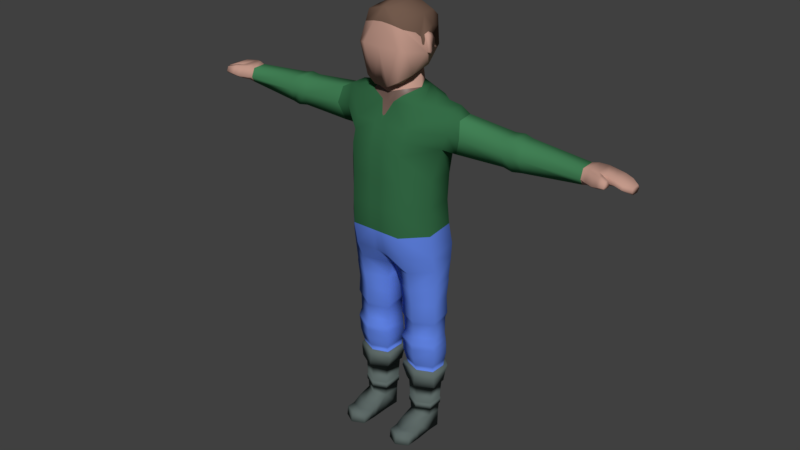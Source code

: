 # Source: British_Character_1.blend  (saved by Blender 2.90.8; exported with 4.5.12 LTS)
import bpy
from mathutils import Matrix  # noqa: F401  (used for matrix-valued properties, if any)

bpy.ops.wm.read_factory_settings(use_empty=True)
scene = bpy.context.scene
scene.name = 'Scene'

# ---- collections
col_collection_1 = bpy.data.collections.new('Collection 1'); scene.collection.children.link(col_collection_1)

# ---- materials (node trees are filled in below, after node groups)
mat_skin = bpy.data.materials.new('Skin')
mat_skin.alpha_threshold = 0.0
mat_skin.use_transparent_shadow = False
mat_skin.diffuse_color = (0.5489, 0.3217, 0.2564, 1.0)
mat_skin.roughness = 0.5
mat_skin.line_color = (0.0, 0.0, 0.0, 1.0)
mat_shirt = bpy.data.materials.new('Shirt')
mat_shirt.alpha_threshold = 0.0
mat_shirt.use_transparent_shadow = False
mat_shirt.diffuse_color = (0.03486, 0.1473, 0.06116, 1.0)
mat_shirt.roughness = 0.5
mat_pants = bpy.data.materials.new('Pants')
mat_pants.alpha_threshold = 0.0
mat_pants.use_transparent_shadow = False
mat_pants.diffuse_color = (0.1226, 0.2364, 0.8, 1.0)
mat_pants.roughness = 0.5
mat_shoes = bpy.data.materials.new('Shoes')
mat_shoes.alpha_threshold = 0.0
mat_shoes.use_transparent_shadow = False
mat_shoes.diffuse_color = (0.1152, 0.1473, 0.1394, 1.0)
mat_shoes.roughness = 0.5
mat_shirt_longsleeve = bpy.data.materials.new('Shirt longSleeve')
mat_shirt_longsleeve.alpha_threshold = 0.0
mat_shirt_longsleeve.use_transparent_shadow = False
mat_shirt_longsleeve.diffuse_color = (0.05746, 0.2266, 0.09559, 1.0)
mat_shirt_longsleeve.roughness = 0.5
mat_hair = bpy.data.materials.new('Hair')
mat_hair.alpha_threshold = 0.0
mat_hair.use_transparent_shadow = False
mat_hair.diffuse_color = (0.1679, 0.1017, 0.07303, 1.0)
mat_hair.roughness = 0.5
mat_colar = bpy.data.materials.new('Colar')
mat_colar.use_transparent_shadow = False

# ---- material node trees
mat_colar.use_nodes = True; mat_colar.node_tree.nodes.clear()
_N = mat_colar.node_tree.nodes; _L = mat_colar.node_tree.links
n0 = _N.new('ShaderNodeBsdfPrincipled'); n0.name = 'Principled BSDF'; n0.location = (10, 300)
n0.distribution = 'GGX'
n0.subsurface_method = 'BURLEY'
n0.inputs[0].default_value = (0.1683, 0.1046, 0.08438, 1.0)
n0.inputs[3].default_value = 1.45
n0.inputs[27].default_value = (0.0, 0.0, 0.0, 1.0)
n0.inputs[28].default_value = 1.0
n1 = _N.new('ShaderNodeOutputMaterial'); n1.name = 'Material Output'; n1.location = (300, 300)
_L.new(n0.outputs[0], n1.inputs[0])
n1.is_active_output = True

# ---- world
world_world = bpy.data.worlds.new('World'); scene.world = world_world
world_world.color = (0.05088, 0.05088, 0.05088)
world_world.use_sun_shadow = False
world_world.sun_shadow_jitter_overblur = 0.0
world_world.cycles.sampling_method = 'MANUAL'

# ---- meshes
me_cube = bpy.data.meshes.new('Cube')
me_cube.from_pydata([(1.011, 0.3198, -0.4489), (1.011, -0.1572, -0.5723), (0.9055, 0.3113, 2.758), (0.9055, -0.101, 2.759), (0.9306, -0.2764, 0.754), (0.9306, 0.2797, 0.7901), (0.9479, 0.2955, 1.325), (0.9479, -0.2622, 1.318), (1.012, 0.3342, 1.904), (1.012, -0.02514, 1.914), (0.6746, 0.2639, 2.847), (0.678, -0.101, 2.842), (1.155, 0.3413, 2.704), (1.155, -0.01616, 2.688), (0.9563, 0.3124, 0.2795), (0.9563, -0.267, 0.2166), (0.9839, 0.3843, -0.1649), (0.9832, -0.2252, -0.2592), (0.1179, -0.7287, 0.754), (0.1179, 0.5442, 0.7901), (0.02718, 0.405, -0.5835), (0.02718, -0.2045, -0.7069), (0.1285, 0.6166, 2.721), (0.1285, -0.3272, 2.719), (0.1201, -0.6962, 1.318), (0.1201, 0.5804, 1.325), (0.1245, -0.6817, 1.863), (0.1245, 0.8336, 1.913), (0.1823, 0.5081, 2.947), (0.1823, -0.3272, 2.945), (0.1265, 0.8734, 2.391), (0.1265, -0.537, 2.34), (0.1211, 0.6192, 0.2795), (0.1211, -0.7073, 0.2166), (0.124, -0.604, -0.2624), (0.124, 0.7757, -0.1698), (0.8224, 0.2517, -4.089), (0.8224, -0.03849, -4.074), (0.3396, 0.3162, -4.092), (0.3396, -0.04691, -4.078), (0.9676, 0.2693, -2.285), (0.2053, 0.349, -2.295), (0.2055, -0.1782, -2.3), (0.9681, -0.1434, -2.29), (0.2111, 0.3219, -2.141), (0.2088, -0.09403, -2.161), (0.955, 0.2503, -2.12), (0.9574, -0.0735, -2.141), (0.9811, 0.2698, -2.414), (0.9823, -0.1062, -2.419), (0.1915, 0.3495, -2.424), (0.1903, -0.1308, -2.428), (0.9217, 0.2955, -2.827), (0.9229, -0.07962, -2.82), (0.2485, 0.3799, -2.835), (0.2471, -0.09927, -2.828), (0.5242, -0.7287, 0.754), (0.5242, 0.5442, 0.7901), (0.5633, 0.6366, -0.5083), (0.5633, -0.4553, -0.6317), (0.5715, 0.6166, 2.713), (0.5715, -0.3272, 2.711), (0.534, -0.6962, 1.318), (0.534, 0.5804, 1.325), (0.5536, -0.6817, 1.863), (0.5536, 0.8336, 1.913), (0.3311, 0.5081, 2.88), (0.3311, -0.3272, 2.878), (0.5625, 0.8734, 2.383), (0.5625, -0.537, 2.333), (0.5387, 0.6192, 0.2795), (0.5387, -0.7073, 0.2166), (0.5514, -0.6076, -0.2608), (0.5514, 0.7803, -0.1671), (0.581, 0.4617, -4.09), (0.581, -0.1669, -4.076), (0.5866, -0.3363, -2.297), (0.5866, 0.5299, -2.29), (0.5841, 0.484, -2.131), (0.5841, -0.2586, -2.151), (0.5862, -0.3224, -2.424), (0.5862, 0.5365, -2.419), (0.5851, -0.2228, -2.832), (0.5851, 0.5929, -2.83), (1.023, 0.6021, 2.273), (1.186, -0.1082, 2.257), (0.1255, -0.6093, 2.101), (0.1255, 0.8535, 2.152), (0.558, 0.8535, 2.148), (0.558, -0.6093, 2.098), (1.32, 0.3342, 1.904), (1.337, -0.02514, 1.914), (1.449, 0.4706, 2.273), (1.354, 0.3413, 2.587), (1.449, -0.1082, 2.257), (1.39, -0.01616, 2.571), (4.016, 0.3303, 2.098), (4.016, -0.00284, 2.107), (4.018, 0.4567, 2.193), (4.02, 0.3369, 2.4), (4.018, -0.07991, 2.178), (4.02, 0.005484, 2.386), (2.555, -0.04444, 1.93), (2.537, -0.08289, 2.219), (2.534, -0.03452, 2.495), (2.534, 0.3602, 2.513), (2.537, 0.5023, 2.236), (2.555, 0.3523, 1.918), (2.34, -0.1078, 2.224), (2.341, 0.3417, 2.497), (2.34, 0.471, 2.24), (2.358, 0.3346, 1.949), (2.358, -0.02473, 1.959), (2.341, -0.01576, 2.481), (2.734, -0.02462, 1.955), (2.713, -0.01564, 2.458), (2.72, -0.1077, 2.215), (2.713, 0.3418, 2.473), (2.72, 0.4711, 2.23), (2.734, 0.3347, 1.944), (4.136, 0.3886, 2.118), (4.136, -0.06917, 2.126), (4.138, 0.4808, 2.18), (4.179, 0.3977, 2.377), (4.176, -0.1751, 2.191), (4.179, -0.05773, 2.365), (4.136, 0.1126, 2.123), (4.179, 0.05974, 2.368), (4.02, 0.1364, 2.391), (4.016, 0.1649, 2.103), (4.176, 0.09167, 2.195), (4.435, -0.1983, 2.215), (4.436, -0.2298, 2.251), (4.438, -0.1897, 2.34), (4.435, -0.06104, 2.211), (4.438, -0.101, 2.343), (4.436, -0.04962, 2.256), (4.766, 0.3185, 2.084), (4.768, 0.3659, 2.148), (4.77, 0.3232, 2.218), (4.766, 0.1764, 2.087), (4.77, 0.1492, 2.212), (4.768, 0.1302, 2.143), (4.293, -0.1951, 2.215), (4.295, -0.1216, 2.369), (4.292, 0.01807, 2.159), (4.292, -0.131, 2.162), (4.293, 0.01363, 2.22), (4.295, -0.02527, 2.372), (4.489, 0.4809, 2.23), (4.488, 0.3887, 2.176), (4.492, 0.05983, 2.316), (4.492, 0.3978, 2.322), (4.488, 0.1127, 2.179), (4.489, 0.02295, 2.225), (4.629, 0.4809, 2.189), (4.631, 0.05987, 2.264), (4.627, 0.1127, 2.133), (4.627, 0.3887, 2.13), (4.631, 0.3979, 2.27), (4.629, 0.023, 2.184), (4.312, 0.3887, 2.147), (4.335, 0.3978, 2.35), (4.333, 0.05731, 2.21), (4.314, 0.4809, 2.205), (4.335, 0.05979, 2.342), (4.312, 0.1126, 2.151), (3.897, 0.03132, 2.363), (3.905, 0.02468, 2.069), (3.902, -0.0406, 2.186), (3.906, 0.306, 2.06), (3.897, 0.312, 2.376), (3.914, 0.4122, 2.198), (0.8229, 0.2398, -4.459), (0.8229, -0.04207, -4.44), (0.3401, 0.3043, -4.463), (0.3401, -0.0505, -4.444), (0.5815, 0.4499, -4.461), (0.5815, -0.1512, -4.423), (0.5905, -0.8234, -4.2), (0.349, -0.7114, -4.237), (0.8319, -0.7021, -4.236), (0.591, -0.8627, -4.423), (0.3496, -0.7427, -4.425), (0.8324, -0.7343, -4.421), (0.8271, -0.3419, -4.153), (0.8277, -0.3882, -4.445), (0.5863, -0.5069, -4.437), (0.5857, -0.4703, -4.155), (0.3443, -0.3503, -4.157), (0.3448, -0.3966, -4.449), (0.5492, 0.1039, 2.879), (0.4274, 0.1063, 2.946), (0.1991, 0.4327, 3.284), (0.1991, -0.2517, 3.282), (0.3999, 0.1035, 3.283), (0.5132, 0.04333, 4.333), (0.4834, -0.2215, 3.268), (0.4321, 0.5906, 3.628), (0.07191, 0.6494, 4.249), (0.3475, -0.4841, 3.166), (0.3684, -0.3978, 4.36), (0.3534, 0.4249, 3.359), (0.3773, 0.6154, 4.161), (0.5281, -0.4712, 3.75), (0.1493, -0.5181, 3.051), (0.1493, 0.4428, 3.245), (0.07191, -0.4467, 4.448), (0.3806, -0.5382, 3.777), (0.1734, 0.04333, 4.51), (0.2508, -0.2215, 3.064), (0.5879, 0.04333, 3.643), (0.2241, 0.7227, 3.655), (0.5174, 0.1806, 3.373), (0.4452, 0.3844, 4.321), (0.1227, 0.4014, 4.454), (0.2, 0.1976, 3.214), (0.558, 0.2203, 3.632), (0.4294, -0.4259, 4.127), (0.3982, 0.6059, 3.957), (0.1899, -0.4816, 4.191), (0.5361, 0.02949, 3.961), (0.1301, 0.7267, 3.768), (0.4883, 0.3217, 4.058), (0.5246, 0.2689, 3.836), (0.191, 0.599, 3.474), (0.4192, 0.5635, 3.584), (0.4799, 0.4499, 3.629), (0.3149, 0.5947, 3.553), (0.8771, 0.2865, -3.306), (0.8771, -0.04396, -3.297), (0.2903, 0.3606, -3.312), (0.2903, -0.05852, -3.302), (0.5837, -0.1776, -3.304), (0.5837, 0.5414, -3.309), (0.2714, 0.3801, -2.973), (0.2699, -0.06007, -2.968), (0.8981, 0.3025, -2.967), (0.8996, -0.04267, -2.961), (0.5848, -0.1767, -2.97), (0.5848, 0.5744, -2.97), (0.9751, 0.3376, -2.949), (0.9105, 0.3013, -3.327), (0.958, -0.08066, -2.989), (0.9543, -0.06684, -3.317), (0.5849, -0.2591, -2.953), (0.5836, -0.2684, -3.325), (0.5849, 0.6781, -2.951), (0.5836, 0.5853, -3.33), (0.2567, 0.3839, -3.333), (0.2567, -0.08306, -3.323), (0.193, 0.4354, -2.956), (0.1901, -0.1157, -2.95), (0.9419, 0.307, -3.13), (0.9534, -0.08863, -3.12), (0.5843, -0.2378, -3.129), (0.5843, 0.6285, -3.133), (0.2267, 0.4074, -3.136), (0.1575, -0.1022, -3.065), (0.8362, 0.2605, -3.891), (0.8362, -0.03987, -3.878), (0.5817, -0.1696, -3.881), (0.5817, 0.4819, -3.893), (0.3271, 0.3274, -3.895), (0.3271, -0.04984, -3.882), (0.32, 0.3338, -3.782), (0.32, -0.05152, -3.77), (0.8441, 0.2655, -3.778), (0.8441, -0.04066, -3.766), (0.5821, -0.1712, -3.769), (0.5821, 0.4934, -3.78), (0.8621, 0.2743, -3.774), (0.8536, 0.2689, -3.895), (0.8621, -0.05277, -3.761), (0.8536, -0.05192, -3.881), (0.5821, -0.1922, -3.765), (0.5817, -0.1905, -3.885), (0.5821, 0.5177, -3.777), (0.5817, 0.5054, -3.897), (0.3097, 0.3404, -3.9), (0.3097, -0.06258, -3.886), (0.3021, 0.3473, -3.779), (0.3021, -0.06437, -3.766), (0.8295, -0.5154, -4.239), (0.5881, -0.6368, -4.203), (0.3467, -0.5247, -4.24), (0.3472, -0.5696, -4.437), (0.83, -0.5612, -4.433), (0.5886, -0.6848, -4.43), (0.1855, 0.3491, -1.362), (0.1855, -0.1371, -1.433), (0.9622, 0.2753, -1.294), (0.9622, -0.1052, -1.365), (0.5738, -0.3345, -1.399), (0.5738, 0.5364, -1.328), (0.1518, 0.3763, -0.946), (0.1512, -0.1708, -1.044), (0.9843, 0.2968, -0.8517), (0.9849, -0.1308, -0.9497), (0.5683, -0.3945, -0.9969), (0.5683, 0.585, -0.8988), (0.9866, 0.2756, -1.665), (0.9866, -0.1055, -1.72), (0.5785, -0.3301, -1.746), (0.5785, 0.5425, -1.691), (0.1704, 0.3531, -1.718), (0.1704, -0.1339, -1.772), (0.9529, 0.2584, -1.775), (0.9536, -0.08553, -1.819), (0.5798, -0.2877, -1.839), (0.5798, 0.5006, -1.796), (0.2063, 0.3296, -1.817), (0.2046, -0.111, -1.86), (0.9888, 0.2973, -0.915), (0.9892, -0.1312, -1.011), (0.5691, -0.3945, -1.057), (0.5691, 0.5868, -0.9611), (0.1491, 0.3774, -1.007), (0.1486, -0.1707, -1.103), (0.2025, 0.3773, -2.634), (0.2016, -0.1267, -2.634), (0.969, 0.291, -2.625), (0.9697, -0.1037, -2.624), (0.5856, 0.588, -2.629), (0.5856, -0.2916, -2.634), (0.6052, 0.2306, 3.643), (0.6352, 0.05371, 3.653), (0.5834, 0.03988, 3.971), (0.5718, 0.2793, 3.847), (0.5399, 0.1267, 3.987), (0.5352, 0.2472, 3.928), (0.5458, 0.1213, 3.997), (0.5412, 0.2417, 3.938), (0.5631, 0.1764, 3.609), (0.5931, 0.0921, 3.608), (0.6104, 0.1798, 3.62), (0.6403, 0.09551, 3.619), (0.5148, -0.06164, 3.994), (0.5501, 0.03323, 3.875), (0.5243, -0.05808, 3.936), (0.534, -0.04933, 3.884), (0.5467, -0.01498, 3.842), (0.5486, 0.008609, 3.856), (0.03062, -0.4541, 2.484), (0.5324, 0.2575, 3.789), (0.5224, 0.3056, 3.711), (0.5047, 0.3646, 3.681), (0.4929, -0.1549, 4.028), (0.5452, -0.04664, 3.815), (0.5534, -0.02997, 3.781), (0.5582, 0.005401, 3.791), (0.0, -0.7287, 0.754), (0.0, 0.5442, 0.7901), (0.0, 0.4241, -0.5849), (0.0, -0.2427, -0.6522), (0.0, 0.6166, 2.707), (0.0, -0.3272, 2.703), (0.0, -0.6962, 1.318), (0.0, 0.5804, 1.325), (0.0, 0.8336, 1.913), (0.0, -0.6817, 1.863), (0.0, 0.5081, 2.88), (0.0, -0.3272, 2.878), (0.0, 0.8734, 2.393), (0.0, -0.537, 2.342), (0.0, 0.6192, 0.2795), (0.0, -0.7073, 0.2166), (0.0, -0.604, -0.2624), (0.0, 0.7756, -0.1698), (0.0, -0.6093, 2.102), (0.0, 0.8535, 2.153), (0.0, 0.4327, 3.284), (0.0, -0.2517, 3.282), (0.0, 0.4249, 3.219), (0.0, 0.6771, 4.274), (0.0, -0.4841, 3.026), (0.0, -0.4355, 4.474), (0.0, 0.04333, 4.56), (0.0, -0.2215, 3.073), (0.0, -0.5858, 3.785), (0.0, 0.7669, 3.663), (0.0, 0.3844, 4.492), (0.0, 0.1806, 3.206), (0.0, -0.493, 4.211), (0.0, 0.7538, 3.788), (0.0, 0.5813, 3.422), (0.0, -0.4692, 2.459), (-0.03062, -0.4541, 2.484)], [(387, 386)], [(27, 25, 358, 359), (33, 18, 351, 366), (12, 2, 3, 13), (18, 24, 357, 351), (14, 5, 4, 15), (25, 19, 352, 358), (35, 20, 353, 368), (31, 23, 343, 386, 364), (3, 2, 10, 11), (20, 21, 354, 353), (5, 6, 7, 4), (24, 26, 360, 357), (6, 8, 9, 7), (87, 27, 359, 370), (362, 29, 194, 372), (61, 3, 11, 67), (22, 355, 361, 28), (22, 30, 363, 355), (86, 31, 364, 369), (13, 85, 94, 95), (19, 32, 365, 352), (16, 14, 15, 17), (34, 33, 366, 367), (21, 34, 367, 354), (0, 16, 17, 1), (32, 35, 368, 365), (70, 73, 35, 32), (59, 72, 34, 21), (72, 71, 33, 34), (57, 70, 32, 19), (89, 69, 31, 86), (60, 68, 30, 22), (60, 22, 28, 66), (356, 23, 29, 362), (66, 28, 192, 191), (88, 65, 27, 87), (62, 64, 26, 24), (262, 259, 36, 74), (69, 61, 23, 31), (73, 58, 20, 35), (63, 57, 19, 25), (56, 62, 24, 18), (71, 56, 18, 33), (65, 63, 25, 27), (288, 287, 184, 182), (264, 263, 38, 39), (259, 260, 37, 36), (261, 264, 39, 75), (79, 45, 42, 76), (46, 47, 43, 40), (45, 44, 41, 42), (78, 46, 40, 77), (310, 307, 46, 78), (312, 311, 44, 45), (307, 308, 47, 46), (309, 312, 45, 79), (76, 42, 51, 80), (40, 43, 49, 48), (42, 41, 50, 51), (77, 40, 48, 81), (324, 320, 55, 82), (321, 322, 53, 52), (320, 319, 54, 55), (323, 321, 52, 83), (319, 323, 83, 54), (322, 324, 82, 53), (41, 77, 81, 50), (43, 76, 80, 49), (308, 309, 79, 47), (311, 310, 78, 44), (44, 78, 77, 41), (47, 79, 76, 43), (260, 261, 75, 37), (287, 283, 181, 184), (8, 6, 63, 65), (15, 4, 56, 71), (4, 7, 62, 56), (6, 5, 57, 63), (16, 0, 58, 73), (13, 3, 61, 69), (263, 262, 74, 38), (7, 9, 64, 62), (84, 8, 65, 88), (10, 66, 191, 67, 11), (2, 60, 66, 10), (2, 12, 68, 60), (85, 13, 69, 89), (5, 14, 70, 57), (17, 15, 71, 72), (1, 17, 72, 59), (14, 16, 73, 70), (23, 67, 29), (9, 85, 89, 64), (12, 84, 88, 68), (68, 88, 87, 30), (64, 89, 86, 26), (85, 9, 91, 94), (26, 86, 369, 360), (30, 87, 370, 363), (117, 115, 167, 171), (116, 114, 168, 169), (12, 13, 95, 93), (9, 8, 90, 91), (8, 84, 92, 90), (84, 12, 93, 92), (101, 100, 124, 125), (96, 98, 122, 120), (118, 117, 171, 172), (119, 118, 172, 170), (115, 116, 169, 167), (114, 119, 170, 168), (112, 111, 107, 102), (113, 108, 103, 104), (111, 110, 106, 107), (110, 109, 105, 106), (108, 112, 102, 103), (109, 113, 104, 105), (93, 95, 113, 109), (94, 91, 112, 108), (92, 93, 109, 110), (90, 92, 110, 111), (95, 94, 108, 113), (91, 90, 111, 112), (102, 107, 119, 114), (104, 103, 116, 115), (107, 106, 118, 119), (106, 105, 117, 118), (103, 102, 114, 116), (105, 104, 115, 117), (159, 156, 141, 139), (158, 155, 138, 137), (97, 129, 126, 121), (100, 97, 121, 124), (99, 128, 127, 123), (98, 99, 123, 122), (136, 135, 133, 132), (126, 129, 96, 120), (146, 145, 134, 131), (127, 128, 101, 125), (144, 143, 132, 133), (134, 136, 132, 131), (145, 147, 136, 134), (147, 148, 135, 136), (143, 146, 131, 132), (148, 144, 133, 135), (138, 139, 141, 142), (137, 138, 142, 140), (160, 157, 140, 142), (156, 160, 142, 141), (155, 159, 139, 138), (157, 158, 137, 140), (127, 125, 144, 148), (124, 121, 146, 143), (130, 127, 148, 147), (126, 130, 147, 145), (125, 124, 143, 144), (121, 126, 145, 146), (166, 161, 150, 153), (164, 162, 152, 149), (165, 163, 154, 151), (163, 166, 153, 154), (161, 164, 149, 150), (162, 165, 151, 152), (153, 150, 158, 157), (149, 152, 159, 155), (151, 154, 160, 156), (154, 153, 157, 160), (150, 149, 155, 158), (152, 151, 156, 159), (123, 127, 165, 162), (120, 122, 164, 161), (130, 126, 166, 163), (127, 130, 163, 165), (122, 123, 162, 164), (126, 120, 161, 166), (167, 169, 100, 101), (171, 167, 101, 128, 99), (168, 170, 96, 129, 97), (169, 168, 97, 100), (172, 171, 99, 98), (170, 172, 98, 96), (177, 178, 176, 175), (173, 174, 178, 177), (36, 37, 174, 173), (74, 36, 173, 177), (39, 38, 175, 176), (38, 74, 177, 175), (179, 180, 183, 182), (181, 179, 182, 184), (283, 284, 179, 181), (284, 285, 180, 179), (285, 286, 183, 180), (286, 288, 182, 183), (176, 178, 187, 190), (39, 176, 190, 189), (75, 39, 189, 188), (37, 75, 188, 185), (174, 37, 185, 186), (178, 174, 186, 187), (191, 192, 67), (193, 371, 372, 194, 195), (192, 28, 193, 195), (28, 361, 371, 193), (29, 192, 195, 194), (196, 209, 207, 201), (222, 199, 203, 219), (221, 196, 201, 218, 347, 337), (218, 201, 207, 220), (210, 197, 200, 205), (200, 204, 208, 205), (209, 377, 376, 207), (214, 215, 209, 196), (220, 207, 376, 383), (205, 208, 379, 375), (215, 381, 377, 209), (378, 210, 205, 375), (382, 216, 210, 378), (216, 213, 197, 210), (197, 211, 204, 200), (213, 217, 211, 197), (223, 214, 196, 221), (206, 225, 228, 226, 202), (373, 385, 225, 206), (384, 374, 199, 222), (219, 203, 214, 223), (202, 226, 227, 217, 213), (206, 202, 213, 216), (373, 206, 216, 382), (199, 374, 381, 215), (203, 199, 215, 214), (198, 224, 344, 345, 346, 227), (380, 384, 222, 212), (221, 338, 211, 326, 327), (208, 220, 383, 379), (204, 218, 220, 208), (211, 338, 350, 349, 348, 340, 339, 347, 218, 204), (212, 222, 219, 198), (221, 224, 223), (224, 198, 219, 223), (198, 228, 225, 212), (225, 385, 380, 212), (226, 228, 198), (227, 226, 198), (235, 240, 247, 251), (230, 229, 242, 244), (236, 235, 251, 252), (238, 239, 245, 243), (232, 233, 246, 250), (240, 237, 241, 247), (83, 52, 237, 240), (55, 54, 235, 236), (52, 53, 238, 237), (82, 55, 236, 239), (53, 82, 239, 238), (54, 83, 240, 235), (257, 256, 248, 249), (254, 255, 246, 244), (255, 258, 250, 246), (253, 254, 244, 242), (258, 257, 249, 250), (256, 253, 242, 248), (234, 231, 249, 248), (237, 238, 243, 241), (231, 232, 250, 249), (233, 230, 244, 246), (239, 236, 252, 245), (229, 234, 248, 242), (247, 241, 253, 256), (252, 251, 257, 258), (241, 243, 254, 253), (245, 252, 258, 255), (243, 245, 255, 254), (251, 247, 256, 257), (261, 260, 274, 276), (263, 264, 280, 279), (267, 268, 273, 271), (262, 263, 279, 278), (265, 270, 277, 281), (260, 259, 272, 274), (234, 229, 267, 270), (232, 231, 265, 266), (229, 230, 268, 267), (233, 232, 266, 269), (230, 233, 269, 268), (231, 234, 270, 265), (281, 277, 278, 279), (273, 275, 276, 274), (275, 282, 280, 276), (271, 273, 274, 272), (282, 281, 279, 280), (277, 271, 272, 278), (269, 266, 282, 275), (259, 262, 278, 272), (270, 267, 271, 277), (264, 261, 276, 280), (268, 269, 275, 273), (266, 265, 281, 282), (190, 187, 288, 286), (189, 190, 286, 285), (188, 189, 285, 284), (185, 188, 284, 283), (186, 185, 283, 287), (187, 186, 287, 288), (317, 316, 294, 289), (314, 315, 293, 292), (315, 318, 290, 293), (313, 314, 292, 291), (318, 317, 289, 290), (316, 313, 291, 294), (58, 0, 297, 300), (21, 20, 295, 296), (0, 1, 298, 297), (59, 21, 296, 299), (1, 59, 299, 298), (20, 58, 300, 295), (289, 294, 304, 305), (292, 293, 303, 302), (293, 290, 306, 303), (291, 292, 302, 301), (290, 289, 305, 306), (294, 291, 301, 304), (305, 304, 310, 311), (302, 303, 309, 308), (303, 306, 312, 309), (301, 302, 308, 307), (306, 305, 311, 312), (304, 301, 307, 310), (300, 297, 313, 316), (296, 295, 317, 318), (297, 298, 314, 313), (299, 296, 318, 315), (298, 299, 315, 314), (295, 300, 316, 317), (49, 80, 324, 322), (50, 81, 323, 319), (81, 48, 321, 323), (51, 50, 319, 320), (48, 49, 322, 321), (80, 51, 320, 324), (325, 328, 327, 326), (211, 217, 333, 334), (217, 344, 224, 328, 325), (328, 224, 330, 332), (330, 329, 331, 332), (221, 327, 331, 329), (327, 328, 332, 331), (224, 221, 329, 330), (334, 333, 335, 336), (217, 325, 335, 333), (326, 211, 334, 336), (325, 326, 336, 335), (337, 339, 340, 341, 342, 338, 221), (67, 23, 61), (386, 343, 23, 356), (67, 192, 29), (227, 346, 345, 344, 217), (347, 339, 337), (340, 348, 349, 350, 338, 342, 341)])
me_cube.polygons.foreach_set('use_smooth', [True] * 358)
me_cube.polygons.foreach_set('material_index', [1, 1, 1, 1, 1, 1, 2, 1, 1, 2, 1, 1, 1, 1, 0, 1, 1, 1, 1, 1, 1, 2, 2, 2, 2, 2, 2, 2, 2, 1, 1, 1, 1, 6, 1, 1, 1, 3, 1, 2, 1, 1, 1, 1, 3, 3, 3, 3, 2, 2, 2, 2, 2, 2, 2, 2, 2, 2, 2, 2, 2, 2, 2, 2, 2, 2, 2, 2, 2, 2, 2, 2, 3, 3, 1, 1, 1, 1, 2, 1, 3, 1, 1, 1, 1, 1, 1, 1, 2, 2, 2, 6, 1, 1, 1, 1, 1, 1, 1, 4, 4, 1, 1, 1, 1, 0, 0, 4, 4, 4, 4, 4, 4, 4, 4, 4, 4, 4, 4, 4, 4, 4, 4, 4, 4, 4, 4, 4, 4, 0, 0, 0, 0, 0, 0, 0, 0, 0, 0, 0, 0, 0, 0, 0, 0, 0, 0, 0, 0, 0, 0, 0, 0, 0, 0, 0, 0, 0, 0, 0, 0, 0, 0, 0, 0, 0, 0, 0, 0, 0, 0, 0, 0, 0, 0, 0, 0, 0, 0, 0, 0, 3, 3, 3, 3, 3, 3, 3, 3, 3, 3, 3, 3, 3, 3, 3, 3, 3, 3, 1, 0, 0, 0, 0, 5, 5, 5, 5, 0, 0, 5, 5, 5, 0, 5, 0, 0, 0, 0, 0, 5, 0, 0, 5, 5, 0, 0, 0, 5, 5, 5, 5, 0, 0, 0, 0, 5, 5, 5, 5, 5, 5, 5, 3, 3, 3, 3, 3, 3, 2, 2, 2, 2, 2, 2, 3, 3, 3, 3, 3, 3, 3, 3, 3, 3, 3, 3, 3, 3, 3, 3, 3, 3, 3, 3, 3, 3, 3, 3, 3, 3, 3, 3, 3, 3, 3, 3, 3, 3, 3, 3, 3, 3, 3, 3, 3, 3, 3, 3, 3, 3, 3, 3, 2, 2, 2, 2, 2, 2, 2, 2, 2, 2, 2, 2, 2, 2, 2, 2, 2, 2, 2, 2, 2, 2, 2, 2, 2, 2, 2, 2, 2, 2, 2, 2, 2, 2, 2, 2, 0, 0, 0, 0, 0, 0, 0, 5, 0, 0, 0, 0, 5, 1, 6, 6, 0, 5, 5])
_uv = me_cube.uv_layers.new(name='UVMap')
_uv.uv.foreach_set('vector', [0.6371, 0.1598, 0.6656, 0.1938, 0.6587, 0.1972, 0.63, 0.1633, 0.3538, 0.2942, 0.3339, 0.2608, 0.3416, 0.2567, 0.3617, 0.29, 0.139, 0.839, 0.1369, 0.8571, 0.106, 0.8571, 0.1121, 0.8389, 0.3339, 0.2608, 0.3131, 0.2253, 0.3209, 0.2212, 0.3416, 0.2567, 0.9928, 0.857, 0.9909, 0.8937, 0.9493, 0.892, 0.9494, 0.8533, 0.6656, 0.1938, 0.6848, 0.2277, 0.678, 0.2311, 0.6587, 0.1972, 0.7094, 0.2928, 0.7362, 0.3125, 0.7288, 0.3175, 0.7023, 0.2963, 0.2762, 0.1601, 0.2639, 0.1344, 0.2778, 0.147, 0.2806, 0.1477, 0.2843, 0.1557, 0.106, 0.8571, 0.1369, 0.8571, 0.1337, 0.874, 0.1063, 0.8738, 0.5699, 0.6925, 0.5699, 0.7348, 0.5604, 0.7377, 0.5604, 0.6911, 0.9909, 0.8937, 0.993, 0.9322, 0.9514, 0.9325, 0.9493, 0.892, 0.3131, 0.2253, 0.2928, 0.1914, 0.3008, 0.1871, 0.3209, 0.2212, 0.993, 0.9322, 0.9974, 0.9738, 0.9705, 0.9751, 0.9514, 0.9325, 0.6284, 0.1447, 0.6371, 0.1598, 0.63, 0.1633, 0.6212, 0.1482, 0.2663, 0.12, 0.252, 0.1221, 0.2391, 0.1009, 0.252, 0.09405, 0.08872, 0.881, 0.106, 0.8571, 0.1063, 0.8738, 0.08939, 0.8988, 0.6177, 0.1044, 0.6108, 0.109, 0.6088, 0.0962, 0.617, 0.08674, 0.6177, 0.1044, 0.6198, 0.1296, 0.6124, 0.1331, 0.6108, 0.109, 0.2845, 0.1758, 0.2762, 0.1601, 0.2843, 0.1557, 0.2926, 0.1714, 0.2013, 0.1682, 0.2145, 0.1972, 0.1974, 0.2062, 0.1905, 0.1836, 0.6848, 0.2277, 0.6995, 0.2616, 0.6926, 0.2651, 0.678, 0.2311, 0.9974, 0.8245, 0.9928, 0.857, 0.9494, 0.8533, 0.9522, 0.8188, 0.3724, 0.3231, 0.3538, 0.2942, 0.3617, 0.29, 0.3804, 0.3188, 0.5699, 0.7348, 0.5699, 0.7656, 0.5606, 0.7656, 0.5604, 0.7377, 0.9921, 0.8044, 0.9974, 0.8245, 0.9522, 0.8188, 0.9572, 0.7965, 0.6995, 0.2616, 0.7094, 0.2928, 0.7023, 0.2963, 0.6926, 0.2651, 0.7235, 0.2497, 0.7339, 0.2806, 0.7094, 0.2928, 0.6995, 0.2616, 0.359, 0.3594, 0.3447, 0.3377, 0.3724, 0.3231, 0.3916, 0.3454, 0.3447, 0.3377, 0.3268, 0.3085, 0.3538, 0.2942, 0.3724, 0.3231, 0.7081, 0.2162, 0.7235, 0.2497, 0.6995, 0.2616, 0.6848, 0.2277, 0.2566, 0.1908, 0.2482, 0.1755, 0.2762, 0.1601, 0.2845, 0.1758, 0.6434, 0.0923, 0.645, 0.1177, 0.6198, 0.1296, 0.6177, 0.1044, 0.6434, 0.0923, 0.6177, 0.1044, 0.617, 0.08674, 0.6278, 0.08676, 0.2728, 0.131, 0.2639, 0.1344, 0.252, 0.1221, 0.2663, 0.12, 0.1521, 0.8988, 0.1524, 0.9098, 0.1222, 0.8921, 0.1218, 0.8832, 0.6534, 0.1326, 0.6617, 0.1475, 0.6371, 0.1598, 0.6284, 0.1447, 0.2863, 0.2395, 0.265, 0.2061, 0.2928, 0.1914, 0.3131, 0.2253, 0.8693, 0.5055, 0.8888, 0.4961, 0.8991, 0.5173, 0.8812, 0.526, 0.2482, 0.1755, 0.2355, 0.1501, 0.2639, 0.1344, 0.2762, 0.1601, 0.7339, 0.2806, 0.7514, 0.2998, 0.7362, 0.3125, 0.7094, 0.2928, 0.6893, 0.182, 0.7081, 0.2162, 0.6848, 0.2277, 0.6656, 0.1938, 0.3076, 0.2747, 0.2863, 0.2395, 0.3131, 0.2253, 0.3339, 0.2608, 0.3268, 0.3085, 0.3076, 0.2747, 0.3339, 0.2608, 0.3538, 0.2942, 0.6617, 0.1475, 0.6893, 0.182, 0.6656, 0.1938, 0.6371, 0.1598, 0.7787, 0.653, 0.794, 0.6455, 0.7941, 0.6562, 0.7787, 0.664, 0.1997, 0.8085, 0.2244, 0.8076, 0.2252, 0.8309, 0.202, 0.8315, 0.9788, 0.5662, 0.9591, 0.5675, 0.9586, 0.5442, 0.9772, 0.5428, 0.4764, 0.5519, 0.4917, 0.5432, 0.5026, 0.5639, 0.4884, 0.5718, 0.4169, 0.4533, 0.4381, 0.442, 0.4412, 0.4535, 0.4221, 0.4642, 0.9817, 0.6832, 0.9619, 0.6822, 0.959, 0.6701, 0.9808, 0.67, 0.1893, 0.6952, 0.2142, 0.692, 0.2151, 0.7044, 0.1874, 0.7066, 0.8152, 0.4012, 0.839, 0.3891, 0.8435, 0.4017, 0.8217, 0.4124, 0.8072, 0.3886, 0.8323, 0.3753, 0.839, 0.3891, 0.8152, 0.4012, 0.1868, 0.6819, 0.214, 0.6777, 0.2142, 0.692, 0.1893, 0.6952, 0.983, 0.6983, 0.9614, 0.6965, 0.9619, 0.6822, 0.9817, 0.6832, 0.4097, 0.4415, 0.4323, 0.43, 0.4381, 0.442, 0.4169, 0.4533, 0.4221, 0.4642, 0.4412, 0.4535, 0.4477, 0.4599, 0.4271, 0.4713, 0.9808, 0.67, 0.959, 0.6701, 0.9608, 0.6614, 0.9817, 0.6613, 0.1874, 0.7066, 0.2151, 0.7044, 0.2167, 0.713, 0.1901, 0.7152, 0.8217, 0.4124, 0.8435, 0.4017, 0.8486, 0.409, 0.8248, 0.4207, 0.4338, 0.4817, 0.4534, 0.4706, 0.4591, 0.4813, 0.4404, 0.4921, 0.9827, 0.6488, 0.9607, 0.6493, 0.9607, 0.6372, 0.9836, 0.6363, 0.1915, 0.7272, 0.2194, 0.7253, 0.222, 0.7376, 0.1929, 0.7392, 0.8292, 0.4324, 0.8533, 0.4207, 0.8579, 0.4324, 0.8337, 0.4442, 0.2194, 0.7253, 0.234, 0.7241, 0.2379, 0.7363, 0.222, 0.7376, 0.4163, 0.4895, 0.4338, 0.4817, 0.4404, 0.4921, 0.4232, 0.4996, 0.2151, 0.7044, 0.2274, 0.7033, 0.2301, 0.7119, 0.2167, 0.713, 0.4063, 0.4713, 0.4221, 0.4642, 0.4271, 0.4713, 0.4093, 0.4794, 0.3899, 0.4498, 0.4097, 0.4415, 0.4169, 0.4533, 0.3983, 0.4615, 0.7944, 0.3965, 0.8072, 0.3886, 0.8152, 0.4012, 0.8027, 0.4085, 0.8027, 0.4085, 0.8152, 0.4012, 0.8217, 0.4124, 0.8109, 0.4184, 0.3983, 0.4615, 0.4169, 0.4533, 0.4221, 0.4642, 0.4063, 0.4713, 0.4629, 0.558, 0.4764, 0.5519, 0.4884, 0.5718, 0.4762, 0.5775, 0.9246, 0.5192, 0.9277, 0.5355, 0.9163, 0.532, 0.9135, 0.5202, 0.7058, 0.1275, 0.723, 0.1659, 0.6893, 0.182, 0.6617, 0.1475, 0.9494, 0.8533, 0.9493, 0.892, 0.912, 0.8924, 0.9129, 0.8537, 0.9493, 0.892, 0.9514, 0.9325, 0.9154, 0.9329, 0.912, 0.8924, 0.723, 0.1659, 0.7407, 0.2005, 0.7081, 0.2162, 0.6893, 0.182, 0.7723, 0.2624, 0.7853, 0.2789, 0.7514, 0.2998, 0.7339, 0.2806, 0.2013, 0.1682, 0.2141, 0.1561, 0.2355, 0.1501, 0.2482, 0.1755, 0.2244, 0.8076, 0.2369, 0.8066, 0.2366, 0.83, 0.2252, 0.8309, 0.9514, 0.9325, 0.9705, 0.9751, 0.9175, 0.9721, 0.9154, 0.9329, 0.6847, 0.1075, 0.7058, 0.1275, 0.6617, 0.1475, 0.6534, 0.1326, 0.1337, 0.874, 0.1521, 0.8988, 0.1218, 0.8832, 0.08939, 0.8988, 0.1063, 0.8738, 0.1369, 0.8571, 0.1596, 0.881, 0.1521, 0.8988, 0.1337, 0.874, 0.6717, 0.07527, 0.6868, 0.07206, 0.645, 0.1177, 0.6434, 0.0923, 0.2145, 0.1972, 0.2013, 0.1682, 0.2482, 0.1755, 0.2566, 0.1908, 0.7407, 0.2005, 0.7582, 0.2331, 0.7235, 0.2497, 0.7081, 0.2162, 0.9522, 0.8188, 0.9494, 0.8533, 0.9129, 0.8537, 0.92, 0.8191, 0.9572, 0.7965, 0.9522, 0.8188, 0.92, 0.8191, 0.9316, 0.7924, 0.7582, 0.2331, 0.7723, 0.2624, 0.7339, 0.2806, 0.7235, 0.2497, 0.2639, 0.1344, 0.2448, 0.1314, 0.252, 0.1221, 0.9705, 0.9751, 0.9664, 1.0, 0.9233, 0.9888, 0.9175, 0.9721, 0.6868, 0.07206, 0.6847, 0.1075, 0.6534, 0.1326, 0.645, 0.1177, 0.645, 0.1177, 0.6534, 0.1326, 0.6284, 0.1447, 0.6198, 0.1296, 0.265, 0.2061, 0.2566, 0.1908, 0.2845, 0.1758, 0.2928, 0.1914, 0.2145, 0.1972, 0.2392, 0.2117, 0.2182, 0.2229, 0.1974, 0.2062, 0.2928, 0.1914, 0.2845, 0.1758, 0.2926, 0.1714, 0.3008, 0.1871, 0.6198, 0.1296, 0.6284, 0.1447, 0.6212, 0.1482, 0.6124, 0.1331, 0.1384, 0.7262, 0.1115, 0.7262, 0.1148, 0.6408, 0.1359, 0.6408, 0.1167, 0.2524, 0.1262, 0.2682, 0.04649, 0.3008, 0.04176, 0.294, 0.139, 0.839, 0.1121, 0.8389, 0.1116, 0.8217, 0.1385, 0.8243, 0.3217, 0.5775, 0.3488, 0.5775, 0.3488, 0.5997, 0.3218, 0.6009, 0.7058, 0.1275, 0.6847, 0.1075, 0.7137, 0.09337, 0.7235, 0.1187, 0.6847, 0.1075, 0.6868, 0.07206, 0.7022, 0.07393, 0.7137, 0.09337, 0.02712, 0.2851, 0.0342, 0.2989, 0.0226, 0.3045, 0.01702, 0.2925, 0.3479, 0.7938, 0.357, 0.7939, 0.3589, 0.8025, 0.3522, 0.8024, 0.788, 0.05989, 0.784, 0.04249, 0.8562, 0.01457, 0.8597, 0.02704, 0.8032, 0.07579, 0.788, 0.05989, 0.8597, 0.02704, 0.8676, 0.03449, 0.1089, 0.236, 0.1167, 0.2524, 0.04176, 0.294, 0.03614, 0.282, 0.3217, 0.7014, 0.3487, 0.7014, 0.3462, 0.7858, 0.325, 0.7858, 0.3217, 0.6743, 0.3487, 0.6743, 0.3502, 0.6885, 0.3203, 0.6885, 0.1321, 0.2218, 0.141, 0.2388, 0.1286, 0.2456, 0.119, 0.2278, 0.7815, 0.08623, 0.7659, 0.07011, 0.7762, 0.06517, 0.7932, 0.08286, 0.7659, 0.07011, 0.7618, 0.05156, 0.7717, 0.04535, 0.7762, 0.06517, 0.141, 0.2388, 0.1504, 0.255, 0.1385, 0.2638, 0.1286, 0.2456, 0.1384, 0.753, 0.1115, 0.753, 0.1102, 0.7392, 0.1399, 0.7392, 0.1385, 0.8243, 0.1116, 0.8217, 0.1115, 0.753, 0.1384, 0.753, 0.1974, 0.2062, 0.2182, 0.2229, 0.1504, 0.255, 0.141, 0.2388, 0.7137, 0.09337, 0.7022, 0.07393, 0.7618, 0.05156, 0.7659, 0.07011, 0.7235, 0.1187, 0.7137, 0.09337, 0.7659, 0.07011, 0.7815, 0.08623, 0.1905, 0.1836, 0.1974, 0.2062, 0.141, 0.2388, 0.1321, 0.2218, 0.3218, 0.6009, 0.3488, 0.5997, 0.3487, 0.6743, 0.3217, 0.6743, 0.3203, 0.6885, 0.3502, 0.6885, 0.3487, 0.7014, 0.3217, 0.7014, 0.119, 0.2278, 0.1286, 0.2456, 0.1167, 0.2524, 0.1089, 0.236, 0.7932, 0.08286, 0.7762, 0.06517, 0.788, 0.05989, 0.8032, 0.07579, 0.7762, 0.06517, 0.7717, 0.04535, 0.784, 0.04249, 0.788, 0.05989, 0.1286, 0.2456, 0.1385, 0.2638, 0.1262, 0.2682, 0.1167, 0.2524, 0.1399, 0.7392, 0.1102, 0.7392, 0.1115, 0.7262, 0.1384, 0.7262, 0.1421, 0.5877, 0.1167, 0.5877, 0.1232, 0.5775, 0.1363, 0.5775, 0.3522, 0.8377, 0.3589, 0.8379, 0.3504, 0.8478, 0.3471, 0.8477, 0.3228, 0.7938, 0.3354, 0.7938, 0.3314, 0.8024, 0.3178, 0.8024, 0.3168, 0.7939, 0.3228, 0.7938, 0.3178, 0.8024, 0.3096, 0.8053, 0.1379, 0.6321, 0.1228, 0.632, 0.117, 0.6205, 0.1424, 0.6206, 0.8643, 0.02507, 0.8616, 0.009859, 0.8693, 0.00772, 0.8707, 0.02283, 0.7525, 0.7586, 0.746, 0.7548, 0.7464, 0.7484, 0.7531, 0.7457, 0.3314, 0.8024, 0.3354, 0.7938, 0.3479, 0.7938, 0.3522, 0.8024, 0.313, 0.8136, 0.3242, 0.8136, 0.3181, 0.8239, 0.3078, 0.8239, 0.117, 0.6205, 0.1228, 0.632, 0.113, 0.632, 0.1082, 0.6205, 0.008783, 0.2969, 0.01398, 0.3072, 0.003067, 0.3102, 0.0, 0.3043, 0.7558, 0.7579, 0.7525, 0.7586, 0.7531, 0.7457, 0.7558, 0.748, 0.6055, 0.7551, 0.6101, 0.7555, 0.6125, 0.7667, 0.6092, 0.767, 0.6101, 0.7555, 0.6215, 0.7573, 0.619, 0.7689, 0.6125, 0.7667, 0.308, 0.8138, 0.313, 0.8136, 0.3078, 0.8239, 0.3053, 0.824, 0.1107, 0.6122, 0.1034, 0.6122, 0.09823, 0.6018, 0.1049, 0.6018, 0.8008, 0.6319, 0.8055, 0.6357, 0.803, 0.6479, 0.7976, 0.6484, 0.7955, 0.6345, 0.8008, 0.6319, 0.7976, 0.6484, 0.7941, 0.6445, 0.3245, 0.8379, 0.3314, 0.8377, 0.3364, 0.8477, 0.3327, 0.8478, 0.8055, 0.6559, 0.7991, 0.6576, 0.7976, 0.6484, 0.803, 0.6479, 0.8986, 0.008279, 0.8989, 0.001743, 0.9113, 0.0, 0.912, 0.005221, 0.3314, 0.8377, 0.3522, 0.8377, 0.3471, 0.8477, 0.3364, 0.8477, 0.117, 0.6205, 0.1082, 0.6205, 0.1034, 0.6122, 0.1107, 0.6122, 0.3096, 0.8053, 0.3178, 0.8024, 0.313, 0.8136, 0.308, 0.8138, 0.6086, 0.7453, 0.6215, 0.747, 0.6215, 0.7573, 0.6101, 0.7555, 0.6032, 0.742, 0.6086, 0.7453, 0.6101, 0.7555, 0.6055, 0.7551, 0.01702, 0.2925, 0.0226, 0.3045, 0.01398, 0.3072, 0.008783, 0.2969, 0.3178, 0.8024, 0.3314, 0.8024, 0.3242, 0.8136, 0.313, 0.8136, 0.3313, 0.8151, 0.3521, 0.8151, 0.352, 0.8277, 0.3313, 0.8277, 0.88, 0.01621, 0.8793, 0.005034, 0.8892, 0.002349, 0.8892, 0.009588, 0.6324, 0.7455, 0.6422, 0.7442, 0.6426, 0.7557, 0.6356, 0.7562, 0.327, 0.8166, 0.3313, 0.8151, 0.3313, 0.8277, 0.3243, 0.8279, 0.3521, 0.8151, 0.3588, 0.8152, 0.3587, 0.8279, 0.352, 0.8277, 0.1424, 0.6092, 0.1169, 0.6092, 0.1169, 0.5979, 0.1423, 0.5979, 0.3313, 0.8277, 0.352, 0.8277, 0.3522, 0.8377, 0.3314, 0.8377, 0.8892, 0.009588, 0.8892, 0.002349, 0.8989, 0.001743, 0.8986, 0.008279, 0.6356, 0.7562, 0.6426, 0.7557, 0.6468, 0.7652, 0.6406, 0.7656, 0.3243, 0.8279, 0.3313, 0.8277, 0.3314, 0.8377, 0.3245, 0.8379, 0.352, 0.8277, 0.3587, 0.8279, 0.3589, 0.8379, 0.3522, 0.8377, 0.1423, 0.5979, 0.1169, 0.5979, 0.1167, 0.5877, 0.1421, 0.5877, 0.1424, 0.6206, 0.117, 0.6205, 0.1169, 0.6092, 0.1424, 0.6092, 0.3522, 0.8024, 0.3589, 0.8025, 0.3588, 0.8152, 0.3521, 0.8151, 0.6418, 0.7326, 0.6468, 0.7289, 0.6461, 0.7415, 0.6422, 0.7442, 0.6292, 0.7347, 0.6418, 0.7326, 0.6422, 0.7442, 0.6324, 0.7455, 0.8707, 0.02283, 0.8693, 0.00772, 0.8793, 0.005034, 0.88, 0.01621, 0.3314, 0.8024, 0.3522, 0.8024, 0.3521, 0.8151, 0.3313, 0.8151, 0.03614, 0.282, 0.04176, 0.294, 0.0342, 0.2989, 0.02712, 0.2851, 0.1359, 0.6408, 0.1148, 0.6408, 0.113, 0.632, 0.1228, 0.632, 0.1379, 0.6321, 0.325, 0.7858, 0.3462, 0.7858, 0.3479, 0.7938, 0.3354, 0.7938, 0.3228, 0.7938, 0.04176, 0.294, 0.04649, 0.3008, 0.03761, 0.3024, 0.0342, 0.2989, 0.8597, 0.02704, 0.8562, 0.01457, 0.8616, 0.009859, 0.8643, 0.02507, 0.3462, 0.7858, 0.3536, 0.7864, 0.357, 0.7939, 0.3479, 0.7938, 0.7789, 0.5828, 0.7786, 0.62, 0.7633, 0.6136, 0.7635, 0.5916, 0.7941, 0.5959, 0.7939, 0.6134, 0.7786, 0.62, 0.7789, 0.5828, 0.9772, 0.5428, 0.9586, 0.5442, 0.9578, 0.5179, 0.9759, 0.5162, 0.8812, 0.526, 0.8991, 0.5173, 0.912, 0.541, 0.8941, 0.5496, 0.202, 0.8315, 0.2252, 0.8309, 0.2265, 0.8576, 0.2038, 0.8578, 0.2252, 0.8309, 0.2366, 0.83, 0.2379, 0.8567, 0.2265, 0.8576, 0.5755, 0.6199, 0.576, 0.6356, 0.5636, 0.6354, 0.563, 0.6197, 0.576, 0.6069, 0.5755, 0.6199, 0.563, 0.6197, 0.5636, 0.6067, 0.7941, 0.6132, 0.8096, 0.6207, 0.8096, 0.6319, 0.7941, 0.6243, 0.8096, 0.6207, 0.8246, 0.613, 0.8246, 0.6241, 0.8096, 0.6319, 0.1721, 0.8431, 0.1707, 0.8596, 0.1596, 0.8596, 0.1612, 0.8476, 0.7635, 0.6457, 0.7787, 0.653, 0.7787, 0.664, 0.7635, 0.6564, 0.7633, 0.6136, 0.7786, 0.62, 0.7786, 0.6419, 0.7634, 0.635, 0.202, 0.8315, 0.2038, 0.8578, 0.1818, 0.8597, 0.1831, 0.8385, 0.8096, 0.5906, 0.8246, 0.5828, 0.8246, 0.6018, 0.8095, 0.6096, 0.7941, 0.583, 0.8096, 0.5906, 0.8095, 0.6096, 0.7941, 0.6021, 0.9578, 0.5179, 0.9586, 0.5442, 0.9391, 0.539, 0.9356, 0.5181, 0.7786, 0.62, 0.7939, 0.6134, 0.794, 0.6347, 0.7786, 0.6419, 0.1218, 0.8832, 0.1222, 0.8921, 0.08939, 0.8988, 0.6292, 0.6989, 0.6292, 0.7132, 0.5778, 0.7133, 0.5778, 0.699, 0.6045, 0.6845, 0.6452, 0.0737, 0.617, 0.08674, 0.6092, 0.06343, 0.6323, 0.05275, 0.617, 0.08674, 0.6088, 0.0962, 0.5978, 0.06911, 0.6092, 0.06343, 0.6032, 0.742, 0.6032, 0.775, 0.5778, 0.7747, 0.5778, 0.7477, 0.7293, 0.6981, 0.7036, 0.7033, 0.6896, 0.6698, 0.7124, 0.6689, 0.7581, 0.7056, 0.7613, 0.6714, 0.7815, 0.6796, 0.7815, 0.6944, 0.6904, 0.6419, 0.6898, 0.6687, 0.6556, 0.6689, 0.6549, 0.6522, 0.676, 0.6461, 0.6833, 0.644, 0.6534, 0.6528, 0.6534, 0.6703, 0.6345, 0.6813, 0.6382, 0.6612, 0.5332, 0.7293, 0.5508, 0.7285, 0.5423, 0.7478, 0.5275, 0.7511, 0.6289, 0.5874, 0.6534, 0.6246, 0.6442, 0.6286, 0.6128, 0.5828, 0.7036, 0.7033, 0.6907, 0.7058, 0.6844, 0.6716, 0.6896, 0.6698, 0.729, 0.723, 0.705, 0.729, 0.7036, 0.7033, 0.7293, 0.6981, 0.6382, 0.6612, 0.6345, 0.6813, 0.6298, 0.6845, 0.6251, 0.6658, 0.6128, 0.5828, 0.6442, 0.6286, 0.6176, 0.6357, 0.6012, 0.584, 0.705, 0.729, 0.6956, 0.7296, 0.6907, 0.7058, 0.7036, 0.7033, 0.5144, 0.7309, 0.5332, 0.7293, 0.5275, 0.7511, 0.5161, 0.7495, 0.5119, 0.7026, 0.5268, 0.7001, 0.5332, 0.7293, 0.5144, 0.7309, 0.5268, 0.7001, 0.5508, 0.6999, 0.5508, 0.7285, 0.5332, 0.7293, 0.6738, 0.5912, 0.693, 0.6192, 0.6537, 0.625, 0.6534, 0.5828, 0.7037, 0.6002, 0.706, 0.619, 0.693, 0.6192, 0.6738, 0.5912, 0.7114, 0.6499, 0.7147, 0.6689, 0.6898, 0.6687, 0.6904, 0.6419, 0.7657, 0.7447, 0.7644, 0.7278, 0.7732, 0.7229, 0.7813, 0.7214, 0.7805, 0.7379, 0.7566, 0.7457, 0.7523, 0.7304, 0.7644, 0.7278, 0.7657, 0.7447, 0.7488, 0.7033, 0.7558, 0.6689, 0.7613, 0.6714, 0.7581, 0.7056, 0.7322, 0.6435, 0.732, 0.6581, 0.7147, 0.6689, 0.7114, 0.6499, 0.7206, 0.5998, 0.7306, 0.6165, 0.7225, 0.6195, 0.706, 0.619, 0.7037, 0.6002, 0.5214, 0.683, 0.5369, 0.6834, 0.5508, 0.6999, 0.5268, 0.7001, 0.5103, 0.6851, 0.5214, 0.683, 0.5268, 0.7001, 0.5119, 0.7026, 0.7052, 0.7462, 0.7002, 0.7492, 0.6956, 0.7296, 0.705, 0.729, 0.7276, 0.7394, 0.7052, 0.7462, 0.705, 0.729, 0.729, 0.723, 0.7326, 0.6198, 0.7086, 0.6338, 0.708, 0.6303, 0.7118, 0.6249, 0.7162, 0.623, 0.7225, 0.6195, 0.7473, 0.7121, 0.7488, 0.7033, 0.7581, 0.7056, 0.7633, 0.7143, 0.6904, 0.6419, 0.6911, 0.6358, 0.693, 0.6192, 0.693, 0.6192, 0.6904, 0.6419, 0.6442, 0.6286, 0.6382, 0.6612, 0.6251, 0.6658, 0.6176, 0.6357, 0.6534, 0.6246, 0.6534, 0.6528, 0.6382, 0.6612, 0.6442, 0.6286, 0.693, 0.6192, 0.6911, 0.6358, 0.6894, 0.6297, 0.6868, 0.6289, 0.6853, 0.6313, 0.6848, 0.6362, 0.6838, 0.6399, 0.676, 0.6461, 0.6549, 0.6522, 0.6537, 0.625, 0.7633, 0.7143, 0.7581, 0.7056, 0.7815, 0.6944, 0.7815, 0.7182, 0.6904, 0.6419, 0.7086, 0.6338, 0.7114, 0.6499, 0.7086, 0.6338, 0.7326, 0.6198, 0.7322, 0.6435, 0.7114, 0.6499, 0.7815, 0.7182, 0.7732, 0.7229, 0.7644, 0.7278, 0.7633, 0.7143, 0.7644, 0.7278, 0.7523, 0.7304, 0.7473, 0.7121, 0.7633, 0.7143, 0.7813, 0.7214, 0.7732, 0.7229, 0.7815, 0.7182, 0.7225, 0.6195, 0.7306, 0.6165, 0.7326, 0.6198, 0.2228, 0.7609, 0.2376, 0.7597, 0.2376, 0.7597, 0.2228, 0.7609, 0.9597, 0.5907, 0.9804, 0.5895, 0.9804, 0.5895, 0.9597, 0.5907, 0.1952, 0.7623, 0.2228, 0.7609, 0.2228, 0.7609, 0.1952, 0.7623, 0.4365, 0.5191, 0.4524, 0.512, 0.4524, 0.512, 0.4365, 0.5191, 0.4808, 0.5226, 0.4644, 0.5319, 0.4644, 0.5319, 0.4808, 0.5226, 0.8455, 0.4646, 0.8682, 0.4536, 0.8682, 0.4536, 0.8455, 0.4646, 0.8337, 0.4442, 0.8579, 0.4324, 0.8682, 0.4536, 0.8455, 0.4646, 0.1929, 0.7392, 0.222, 0.7376, 0.2228, 0.7609, 0.1952, 0.7623, 0.9836, 0.6363, 0.9607, 0.6372, 0.9602, 0.6139, 0.982, 0.6129, 0.4404, 0.4921, 0.4591, 0.4813, 0.4699, 0.5019, 0.4524, 0.512, 0.4232, 0.4996, 0.4404, 0.4921, 0.4524, 0.512, 0.4365, 0.5191, 0.222, 0.7376, 0.2379, 0.7363, 0.2376, 0.7597, 0.2228, 0.7609, 0.2232, 0.7726, 0.2374, 0.7715, 0.2373, 0.7832, 0.2236, 0.7842, 0.4431, 0.5288, 0.4584, 0.522, 0.4644, 0.5319, 0.4497, 0.5386, 0.4584, 0.522, 0.4754, 0.5123, 0.4808, 0.5226, 0.4644, 0.5319, 0.9812, 0.6012, 0.9599, 0.6023, 0.9597, 0.5907, 0.9804, 0.5895, 0.1963, 0.7738, 0.2232, 0.7726, 0.2236, 0.7842, 0.1974, 0.7854, 0.8515, 0.4748, 0.8734, 0.4642, 0.8785, 0.4748, 0.8574, 0.4851, 0.2373, 0.7832, 0.2236, 0.7842, 0.2236, 0.7842, 0.2373, 0.7832, 0.982, 0.6129, 0.9602, 0.6139, 0.9602, 0.6139, 0.982, 0.6129, 0.2236, 0.7842, 0.1974, 0.7854, 0.1974, 0.7854, 0.2236, 0.7842, 0.4644, 0.5319, 0.4497, 0.5386, 0.4497, 0.5386, 0.4644, 0.5319, 0.4524, 0.512, 0.4699, 0.5019, 0.4699, 0.5019, 0.4524, 0.512, 0.8785, 0.4748, 0.8574, 0.4851, 0.8574, 0.4851, 0.8785, 0.4748, 0.8455, 0.4646, 0.8682, 0.4536, 0.8734, 0.4642, 0.8515, 0.4748, 0.1952, 0.7623, 0.2228, 0.7609, 0.2232, 0.7726, 0.1963, 0.7738, 0.982, 0.6129, 0.9602, 0.6139, 0.9599, 0.6023, 0.9812, 0.6012, 0.4524, 0.512, 0.4699, 0.5019, 0.4754, 0.5123, 0.4584, 0.522, 0.4365, 0.5191, 0.4524, 0.512, 0.4584, 0.522, 0.4431, 0.5288, 0.2228, 0.7609, 0.2376, 0.7597, 0.2374, 0.7715, 0.2232, 0.7726, 0.4764, 0.5519, 0.4629, 0.558, 0.4629, 0.558, 0.4764, 0.5519, 0.2244, 0.8076, 0.1997, 0.8085, 0.1997, 0.8085, 0.2244, 0.8076, 0.9796, 0.5779, 0.9594, 0.5791, 0.9594, 0.5791, 0.9796, 0.5779, 0.2369, 0.8066, 0.2244, 0.8076, 0.2244, 0.8076, 0.2369, 0.8066, 0.224, 0.7959, 0.2371, 0.7949, 0.2371, 0.7949, 0.224, 0.7959, 0.9591, 0.5675, 0.9788, 0.5662, 0.9788, 0.5662, 0.9591, 0.5675, 0.8574, 0.4851, 0.8785, 0.4748, 0.8837, 0.4855, 0.8634, 0.4953, 0.1974, 0.7854, 0.2236, 0.7842, 0.224, 0.7959, 0.1986, 0.7969, 0.9804, 0.5895, 0.9597, 0.5907, 0.9594, 0.5791, 0.9796, 0.5779, 0.4644, 0.5319, 0.4808, 0.5226, 0.4863, 0.5329, 0.4704, 0.5419, 0.4497, 0.5386, 0.4644, 0.5319, 0.4704, 0.5419, 0.4563, 0.5483, 0.2236, 0.7842, 0.2373, 0.7832, 0.2371, 0.7949, 0.224, 0.7959, 0.224, 0.7959, 0.2371, 0.7949, 0.2369, 0.8066, 0.2244, 0.8076, 0.4563, 0.5483, 0.4704, 0.5419, 0.4764, 0.5519, 0.4629, 0.558, 0.4704, 0.5419, 0.4863, 0.5329, 0.4917, 0.5432, 0.4764, 0.5519, 0.9796, 0.5779, 0.9594, 0.5791, 0.9591, 0.5675, 0.9788, 0.5662, 0.1986, 0.7969, 0.224, 0.7959, 0.2244, 0.8076, 0.1997, 0.8085, 0.8634, 0.4953, 0.8837, 0.4855, 0.8888, 0.4961, 0.8693, 0.5055, 0.4704, 0.5419, 0.4863, 0.5329, 0.4863, 0.5329, 0.4704, 0.5419, 0.8888, 0.4961, 0.8693, 0.5055, 0.8693, 0.5055, 0.8888, 0.4961, 0.8634, 0.4953, 0.8837, 0.4855, 0.8837, 0.4855, 0.8634, 0.4953, 0.4917, 0.5432, 0.4764, 0.5519, 0.4764, 0.5519, 0.4917, 0.5432, 0.4563, 0.5483, 0.4704, 0.5419, 0.4704, 0.5419, 0.4563, 0.5483, 0.1986, 0.7969, 0.224, 0.7959, 0.224, 0.7959, 0.1986, 0.7969, 0.7634, 0.635, 0.7786, 0.6419, 0.7787, 0.653, 0.7635, 0.6457, 0.1831, 0.8385, 0.1818, 0.8597, 0.1707, 0.8596, 0.1721, 0.8431, 0.8095, 0.6096, 0.8246, 0.6018, 0.8246, 0.613, 0.8096, 0.6207, 0.7941, 0.6021, 0.8095, 0.6096, 0.8096, 0.6207, 0.7941, 0.6132, 0.9356, 0.5181, 0.9391, 0.539, 0.9277, 0.5355, 0.9246, 0.5192, 0.7786, 0.6419, 0.794, 0.6347, 0.794, 0.6455, 0.7787, 0.653, 0.7612, 0.3485, 0.7753, 0.3378, 0.7833, 0.3505, 0.7695, 0.3605, 0.3563, 0.4029, 0.3807, 0.3946, 0.388, 0.4063, 0.3647, 0.4146, 0.3807, 0.3946, 0.4091, 0.3817, 0.4149, 0.3937, 0.388, 0.4063, 0.9882, 0.7589, 0.959, 0.7536, 0.9596, 0.7393, 0.9869, 0.7438, 0.1767, 0.629, 0.2132, 0.6204, 0.2134, 0.6347, 0.1792, 0.6422, 0.7753, 0.3378, 0.8054, 0.3202, 0.8122, 0.334, 0.7833, 0.3505, 0.7514, 0.2998, 0.7853, 0.2789, 0.7987, 0.3065, 0.7674, 0.3252, 0.1691, 0.5893, 0.2126, 0.5775, 0.213, 0.6061, 0.1741, 0.6157, 0.9921, 0.8044, 0.9572, 0.7965, 0.9584, 0.7679, 0.9895, 0.7741, 0.359, 0.3594, 0.3916, 0.3454, 0.4033, 0.3696, 0.3735, 0.3828, 0.3312, 0.3677, 0.359, 0.3594, 0.3735, 0.3828, 0.3479, 0.3911, 0.7362, 0.3125, 0.7514, 0.2998, 0.7674, 0.3252, 0.7529, 0.3365, 0.7695, 0.3605, 0.7833, 0.3505, 0.7993, 0.3759, 0.7861, 0.3845, 0.3647, 0.4146, 0.388, 0.4063, 0.4024, 0.4298, 0.3815, 0.4381, 0.388, 0.4063, 0.4149, 0.3937, 0.4265, 0.4179, 0.4024, 0.4298, 0.9869, 0.7438, 0.9596, 0.7393, 0.9608, 0.7108, 0.9843, 0.7135, 0.1792, 0.6422, 0.2134, 0.6347, 0.2138, 0.6634, 0.1842, 0.6687, 0.7833, 0.3505, 0.8122, 0.334, 0.8256, 0.3616, 0.7993, 0.3759, 0.7861, 0.3845, 0.7993, 0.3759, 0.8072, 0.3886, 0.7944, 0.3965, 0.3815, 0.4381, 0.4024, 0.4298, 0.4097, 0.4415, 0.3899, 0.4498, 0.4024, 0.4298, 0.4265, 0.4179, 0.4323, 0.43, 0.4097, 0.4415, 0.9843, 0.7135, 0.9608, 0.7108, 0.9614, 0.6965, 0.983, 0.6983, 0.1842, 0.6687, 0.2138, 0.6634, 0.214, 0.6777, 0.1868, 0.6819, 0.7993, 0.3759, 0.8256, 0.3616, 0.8323, 0.3753, 0.8072, 0.3886, 0.7674, 0.3252, 0.7987, 0.3065, 0.8054, 0.3202, 0.7753, 0.3378, 0.1741, 0.6157, 0.213, 0.6061, 0.2132, 0.6204, 0.1767, 0.629, 0.9895, 0.7741, 0.9584, 0.7679, 0.959, 0.7536, 0.9882, 0.7589, 0.3735, 0.3828, 0.4033, 0.3696, 0.4091, 0.3817, 0.3807, 0.3946, 0.3479, 0.3911, 0.3735, 0.3828, 0.3807, 0.3946, 0.3563, 0.4029, 0.7529, 0.3365, 0.7674, 0.3252, 0.7753, 0.3378, 0.7612, 0.3485, 0.4093, 0.4794, 0.4271, 0.4713, 0.4338, 0.4817, 0.4163, 0.4895, 0.2167, 0.713, 0.2301, 0.7119, 0.234, 0.7241, 0.2194, 0.7253, 0.8248, 0.4207, 0.8486, 0.409, 0.8533, 0.4207, 0.8292, 0.4324, 0.1901, 0.7152, 0.2167, 0.713, 0.2194, 0.7253, 0.1915, 0.7272, 0.9817, 0.6613, 0.9608, 0.6614, 0.9607, 0.6493, 0.9827, 0.6488, 0.4271, 0.4713, 0.4477, 0.4599, 0.4534, 0.4706, 0.4338, 0.4817, 0.706, 0.619, 0.7086, 0.6338, 0.6904, 0.6419, 0.693, 0.6192, 0.693, 0.6192, 0.706, 0.619, 0.706, 0.619, 0.693, 0.6192, 0.706, 0.619, 0.708, 0.6303, 0.7086, 0.6338, 0.7086, 0.6338, 0.706, 0.619, 0.7086, 0.6338, 0.7086, 0.6338, 0.7086, 0.6338, 0.7086, 0.6338, 0.7086, 0.6338, 0.6904, 0.6419, 0.6904, 0.6419, 0.7086, 0.6338, 0.6904, 0.6419, 0.6904, 0.6419, 0.6904, 0.6419, 0.6904, 0.6419, 0.6904, 0.6419, 0.7086, 0.6338, 0.7086, 0.6338, 0.6904, 0.6419, 0.7086, 0.6338, 0.6904, 0.6419, 0.6904, 0.6419, 0.7086, 0.6338, 0.693, 0.6192, 0.706, 0.619, 0.706, 0.619, 0.693, 0.6192, 0.706, 0.619, 0.706, 0.619, 0.706, 0.619, 0.706, 0.619, 0.693, 0.6192, 0.693, 0.6192, 0.693, 0.6192, 0.693, 0.6192, 0.706, 0.619, 0.693, 0.6192, 0.693, 0.6192, 0.706, 0.619, 0.6833, 0.644, 0.6838, 0.6399, 0.6848, 0.6362, 0.6876, 0.6333, 0.6893, 0.6344, 0.6911, 0.6358, 0.6904, 0.6419, 0.2448, 0.1314, 0.2639, 0.1344, 0.2355, 0.1501, 0.2806, 0.1477, 0.2778, 0.147, 0.2639, 0.1344, 0.2728, 0.131, 0.08939, 0.8988, 0.1222, 0.8921, 0.08965, 0.9098, 0.7225, 0.6195, 0.7162, 0.623, 0.7118, 0.6249, 0.708, 0.6303, 0.706, 0.619, 0.676, 0.6461, 0.6838, 0.6399, 0.6833, 0.644, 0.6848, 0.6362, 0.6853, 0.6313, 0.6868, 0.6289, 0.6894, 0.6297, 0.6911, 0.6358, 0.6893, 0.6344, 0.6876, 0.6333])
me_cube.materials.append(mat_skin)
me_cube.materials.append(mat_shirt)
me_cube.materials.append(mat_pants)
me_cube.materials.append(mat_shoes)
me_cube.materials.append(mat_shirt_longsleeve)
me_cube.materials.append(mat_hair)
me_cube.materials.append(mat_colar)
me_cube.use_remesh_preserve_volume = False
me_cube.use_remesh_preserve_attributes = False
me_cube.use_mirror_vertex_groups = False
me_cube.update()
arm_armature = bpy.data.armatures.new('Armature')  # bones are not reproduced

# ---- objects
ob_empty = bpy.data.objects.new('Empty', None)
ob_armature = bpy.data.objects.new('Armature', arm_armature)
ob_cube = bpy.data.objects.new('Cube', me_cube)

# ---- transforms, parenting, visibility, modifiers, constraints
ob_empty.location = (0.6241, 1.931, 3.744)
ob_empty.rotation_euler = (1.571, -0.0, -0.0)
ob_empty.scale = (2.099, 2.099, 2.099)
ob_empty.empty_display_type = 'IMAGE'
ob_empty.empty_display_size = 5.0
ob_empty.lineart.crease_threshold = 0.0
ob_armature.location = (-0.005113, -0.5336, 3.268)
ob_armature.show_in_front = True
ob_armature.lineart.crease_threshold = 0.0
ob_cube.parent = ob_armature
ob_cube.matrix_parent_inverse = Matrix(((1.0, -0.0, 0.0, 0.005113), (-0.0, 1.0, -0.0, 0.5336), (-0.0, 0.0, 1.0, -3.268), (-0.0, 0.0, -0.0, 1.0)))
ob_cube.location = (0.0, 0.0, 3.8)
ob_cube.lock_rotations_4d = False
ob_cube.empty_display_type = 'ARROWS'
ob_cube.lineart.crease_threshold = 0.0
_vg = ob_cube.vertex_groups.new(name='Hips')
for _i, _w in zip([16, 18, 20, 21, 32, 33, 34, 35, 58, 59, 70, 71, 72, 73, 289, 290, 295, 296, 299, 300, 315, 316, 317, 318, 351, 353, 354, 365, 366, 367, 368], [0.01013, 0.007471, 0.8486, 0.6211, 0.08677, 0.1042, 0.3885, 0.5775, 0.1324, 0.08958, 0.05473, 0.05751, 0.1108, 0.1569, 0.01972, 0.003911, 0.2105, 0.1537, 0.02695, 0.05216, 0.01408, 0.03734, 0.1571, 0.1146, 0.008114, 0.8555, 0.6029, 0.08758, 0.106, 0.3732, 0.6026]): _vg.add([_i], _w, 'REPLACE')
_vg = ob_cube.vertex_groups.new(name='Lower back')
for _i, _w in zip([0, 1, 4, 5, 6, 7, 9, 14, 15, 16, 17, 18, 19, 21, 24, 25, 26, 27, 32, 33, 34, 35, 56, 57, 58, 59, 62, 63, 64, 65, 70, 71, 72, 73, 86, 89, 351, 352, 354, 357, 358, 359, 360, 365, 366, 367, 368, 369], [0.0582, 0.03722, 0.6249, 0.647, 0.1977, 0.2087, 0.006716, 0.608, 0.5751, 0.174, 0.1432, 0.6571, 0.8568, 0.004921, 0.2062, 0.1159, 0.06909, 0.005392, 0.815, 0.6458, 0.2443, 0.1947, 0.6348, 0.7391, 0.0603, 0.05612, 0.2165, 0.1624, 0.07551, 0.01965, 0.6984, 0.6129, 0.2059, 0.2072, 0.02556, 0.03262, 0.6587, 0.8656, 0.0448, 0.2055, 0.112, 0.00424, 0.06863, 0.8232, 0.6487, 0.2783, 0.1932, 0.02484]): _vg.add([_i], _w, 'REPLACE')
_vg = ob_cube.vertex_groups.new(name='Middle back')
for _i, _w in zip([3, 4, 5, 6, 7, 8, 9, 10, 11, 14, 15, 18, 19, 22, 23, 24, 25, 26, 27, 29, 30, 31, 33, 56, 57, 60, 61, 62, 63, 64, 65, 67, 68, 69, 70, 71, 84, 85, 86, 87, 88, 89, 191, 192, 343, 351, 352, 355, 356, 357, 358, 359, 360, 362, 363, 364, 366, 369, 370, 386, 387], [0.05076, 0.1922, 0.1828, 0.5307, 0.5441, 0.09833, 0.1116, 0.009138, 0.05874, 0.06028, 0.06556, 0.2129, 0.1044, 0.0287, 0.1035, 0.6762, 0.8227, 0.71, 0.6271, 0.04412, 0.153, 0.3702, 0.07047, 0.2152, 0.161, 0.05797, 0.1587, 0.6351, 0.6919, 0.6576, 0.5057, 0.07248, 0.159, 0.4806, 0.03419, 0.07486, 0.06019, 0.002804, 0.6101, 0.3067, 0.2564, 0.5894, 0.03588, 0.004481, 0.2808, 0.2126, 0.09946, 0.03053, 0.1074, 0.6788, 0.8317, 0.6348, 0.7134, 0.0554, 0.152, 0.3936, 0.07015, 0.6136, 0.3079, 0.2992, 0.2807]): _vg.add([_i], _w, 'REPLACE')
_vg = ob_cube.vertex_groups.new(name='Upperback')
for _i, _w in zip([2, 3, 10, 11, 12, 13, 22, 23, 24, 25, 26, 27, 28, 29, 30, 31, 60, 61, 62, 63, 64, 65, 66, 67, 68, 69, 84, 86, 87, 88, 89, 191, 192, 193, 194, 195, 343, 355, 356, 357, 358, 359, 360, 361, 362, 363, 364, 369, 370, 371, 372, 386, 387], [0.1698, 0.2015, 0.2861, 0.3543, 0.04822, 0.05879, 0.6475, 0.6021, 0.01229, 0.00264, 0.1086, 0.2368, 0.3091, 0.3312, 0.664, 0.4443, 0.5281, 0.4406, 0.004528, 0.02172, 0.08259, 0.2204, 0.464, 0.4948, 0.5374, 0.2201, 0.08252, 0.2174, 0.5399, 0.435, 0.134, 0.4279, 0.5464, 0.1166, 0.1761, 0.2796, 0.4987, 0.655, 0.5978, 0.01274, 0.0008643, 0.237, 0.11, 0.2907, 0.3527, 0.6713, 0.4288, 0.2202, 0.547, 0.0769, 0.1495, 0.4898, 0.5005]): _vg.add([_i], _w, 'REPLACE')
_vg = ob_cube.vertex_groups.new(name='neck')
for _i, _w in zip([2, 3, 10, 11, 22, 23, 28, 29, 30, 31, 60, 61, 66, 67, 68, 69, 86, 87, 191, 192, 193, 194, 195, 343, 355, 356, 361, 362, 363, 364, 369, 370, 371, 372, 386, 387], [0.009688, 0.02087, 0.1061, 0.05845, 0.1828, 0.1614, 0.4695, 0.4109, 0.05656, 0.05069, 0.08112, 0.07768, 0.2775, 0.2147, 0.02364, 0.01644, 0.001686, 0.003464, 0.1279, 0.1348, 0.1203, 0.3057, 0.1804, 0.09364, 0.1876, 0.1801, 0.5463, 0.4429, 0.05819, 0.05201, 0.002464, 0.004148, 0.09009, 0.46, 0.08626, 0.09357]): _vg.add([_i], _w, 'REPLACE')
_vg = ob_cube.vertex_groups.new(name='Head')
for _i, _w in zip([10, 11, 22, 23, 28, 29, 60, 61, 66, 67, 191, 192, 193, 194, 195, 196, 197, 198, 199, 200, 201, 202, 203, 204, 205, 206, 207, 208, 209, 210, 211, 212, 213, 214, 215, 216, 217, 218, 219, 220, 221, 222, 223, 224, 225, 226, 227, 228, 325, 326, 327, 328, 329, 330, 331, 332, 333, 334, 335, 336, 337, 338, 339, 340, 341, 342, 343, 344, 345, 346, 347, 348, 349, 350, 355, 356, 361, 362, 371, 372, 373, 374, 375, 376, 377, 378, 379, 380, 381, 382, 383, 384, 385, 387], [0.04738, 0.05302, 0.0519, 0.04443, 0.1542, 0.1324, 0.01633, 0.02313, 0.1032, 0.07956, 0.0793, 0.1297, 0.7304, 0.4564, 0.4458, 1.0, 1.0, 1.0, 1.0, 1.0, 1.0, 1.0, 1.0, 1.0, 1.0, 1.0, 1.0, 1.0, 1.0, 1.0, 1.0, 1.0, 1.0, 1.0, 1.0, 1.0, 1.0, 1.0, 1.0, 1.0, 1.0, 1.0, 1.0, 1.0, 1.0, 1.0, 1.0, 1.0, 1.0, 1.0, 1.0, 1.0, 1.0, 1.0, 1.0, 1.0, 1.0, 1.0, 1.0, 1.0, 1.0, 1.0, 1.0, 1.0, 1.0, 1.0, 0.003917, 1.0, 1.0, 1.0, 1.0, 1.0, 1.0, 1.0, 0.04771, 0.03158, 0.1063, 0.08599, 0.8131, 0.3408, 1.0, 1.0, 1.0, 1.0, 1.0, 1.0, 1.0, 1.0, 1.0, 1.0, 1.0, 1.0, 1.0, 0.003622]): _vg.add([_i], _w, 'REPLACE')
_vg = ob_cube.vertex_groups.new(name='Left Shoulder')
for _i, _w in zip([2, 3, 4, 5, 6, 7, 8, 9, 10, 11, 12, 13, 22, 23, 24, 25, 26, 27, 28, 29, 30, 31, 56, 57, 60, 61, 62, 63, 64, 65, 66, 67, 68, 69, 84, 85, 86, 87, 88, 89, 90, 91, 92, 93, 94, 95, 102, 103, 104, 105, 106, 107, 108, 109, 110, 111, 112, 113, 114, 115, 116, 117, 118, 119, 191, 192, 193, 194, 195, 197, 200, 202, 213, 227, 343, 355, 356, 357, 358, 359, 360, 362, 363, 364, 369, 370, 375, 386, 387], [0.0, 0.0, 0.01311, 0.00426, 0.0, 0.006189, 0.0, 0.0, 0.0, 0.0, 0.0, 0.0, 0.0, 0.0, 0.0, 0.0, 0.0, 0.0, 0.04119, 0.0, 0.0, 0.0, 0.0, 0.003582, 0.0, 0.0, 0.0, 0.0, 0.0, 0.0, 0.0, 0.0, 0.0, 0.0, 0.0, 0.0, 0.0, 0.0, 0.0, 0.0, 0.9715, 0.9742, 0.9866, 0.9807, 0.991, 0.9806, 0.5019, 0.7406, 0.7053, 0.6969, 0.6796, 0.3229, 0.9559, 0.9453, 0.9424, 0.8962, 0.9139, 0.9464, 0.09501, 0.1247, 0.1101, 0.1207, 0.1008, 0.06639, 0.0, 0.0, 0.0, 0.01734, 0.0, 0.0, 0.0, 0.0, 0.0, 0.0, 0.0, 0.0, 0.0, 0.0, 0.0, 0.0, 0.0, 0.0, 0.0, 0.0, 0.0, 0.0, 0.0, 0.0, 0.0]): _vg.add([_i], _w, 'REPLACE')
_vg = ob_cube.vertex_groups.new(name='Left Arm')
for _i, _w in zip([102, 103, 104, 105, 106, 107, 108, 109, 110, 111, 112, 113, 114, 115, 116, 117, 118, 119], [0.4915, 0.2535, 0.2875, 0.2957, 0.3133, 0.6688, 0.03599, 0.05291, 0.05614, 0.1018, 0.08437, 0.05177, 0.8804, 0.8542, 0.8684, 0.8581, 0.8781, 0.9101]): _vg.add([_i], _w, 'REPLACE')
_vg = ob_cube.vertex_groups.new(name='Left Wrist')
for _i, _w in zip([96, 98, 99, 120, 122, 123, 126, 128, 129, 167, 168, 169, 170, 171, 172], [0.2201, 0.2897, 0.243, 0.07769, 0.09755, 0.06242, 6.065e-05, 0.07348, 0.1723, 0.07717, 0.09082, 0.004031, 0.8482, 0.8537, 0.8936]): _vg.add([_i], _w, 'REPLACE')
_vg = ob_cube.vertex_groups.new(name='Left Hand 1')
for _i, _w in zip([96, 97, 98, 99, 101, 120, 122, 123, 126, 127, 128, 129, 130, 149, 150, 151, 152, 153, 154, 155, 156, 157, 158, 159, 160, 161, 162, 163, 164, 165, 166, 170, 171, 172], [0.6997, 0.09827, 0.6623, 0.625, 0.008258, 0.8161, 0.8224, 0.8215, 0.1649, 0.1135, 0.1634, 0.48, 0.1381, 0.196, 0.1749, 0.1666, 0.1949, 0.1316, 0.1544, 0.06537, 0.0536, 0.01435, 0.04562, 0.05865, 0.0401, 0.7883, 0.7754, 0.6652, 0.7736, 0.618, 0.7172, 0.0624, 0.04853, 0.07021]): _vg.add([_i], _w, 'REPLACE')
_vg = ob_cube.vertex_groups.new(name='Left Hand 2')
for _i, _w in zip([120, 122, 123, 137, 138, 139, 140, 141, 142, 149, 150, 151, 152, 153, 154, 155, 156, 157, 158, 159, 160, 161, 162, 163, 164, 165, 166], [0.02511, 0.03986, 0.04682, 0.9894, 0.9853, 0.9854, 0.9911, 0.988, 0.9887, 0.792, 0.8131, 0.7855, 0.792, 0.8406, 0.8079, 0.9302, 0.9321, 0.9612, 0.9487, 0.937, 0.9442, 0.1661, 0.1826, 0.1821, 0.1844, 0.182, 0.1271]): _vg.add([_i], _w, 'REPLACE')
_vg = ob_cube.vertex_groups.new(name='Left Thumb 1')
for _i, _w in zip([96, 97, 98, 99, 100, 101, 120, 121, 122, 123, 124, 125, 126, 127, 128, 129, 130, 143, 145, 146, 147, 148, 151, 154, 161, 163, 165, 166, 167, 168, 169, 170, 171, 172], [0.06678, 0.884, 0.008604, 0.1117, 0.8886, 0.8482, 0.06386, 0.7738, 0.01294, 0.05797, 0.1738, 0.1858, 0.75, 0.6984, 0.7176, 0.327, 0.6757, 0.007027, 0.1242, 0.05295, 0.0941, 0.1059, 0.02728, 0.01159, 0.0004522, 0.1251, 0.1617, 0.132, 0.9026, 0.8791, 0.9521, 0.07691, 0.08374, 0.001954]): _vg.add([_i], _w, 'REPLACE')
_vg = ob_cube.vertex_groups.new(name='Left Thumb 2')
for _i, _w in zip([97, 100, 101, 121, 124, 125, 126, 127, 128, 130, 131, 132, 133, 134, 135, 136, 143, 144, 145, 146, 147, 148, 163, 165], [0.009384, 0.0899, 0.09571, 0.2032, 0.82, 0.7886, 0.03899, 0.1548, 0.02276, 0.1536, 0.9933, 0.9961, 1.001, 0.9868, 0.9849, 0.9876, 0.9704, 0.9882, 0.8549, 0.9438, 0.8861, 0.8733, 0.0001953, 0.02065]): _vg.add([_i], _w, 'REPLACE')
_vg = ob_cube.vertex_groups.new(name='Right Shoulder')
for _i, _w in zip([19, 22, 25, 26, 27, 30, 31, 62, 86, 87, 343, 352, 355, 356, 358, 359, 360, 361, 362, 363, 364, 369, 370, 386, 387], [0.0, 0.0, 0.0, 0.0, 0.0, 0.009324, 0.00687, 0.0, 0.0, 0.007648, 0.0, 0.0, 0.0, 0.0, 0.0, 0.0, 0.0, 0.0, 0.0, 0.0, 0.0, 0.0, 0.0, 0.0, 0.0]): _vg.add([_i], _w, 'REPLACE')
_vg = ob_cube.vertex_groups.new(name='Right Arm')
_vg = ob_cube.vertex_groups.new(name='Right Wrist')
_vg = ob_cube.vertex_groups.new(name='Right Fingers 1')
_vg = ob_cube.vertex_groups.new(name='Right Fingers 2')
_vg = ob_cube.vertex_groups.new(name='Right Thumb 1')
_vg = ob_cube.vertex_groups.new(name='Right Thumb 2')
_vg = ob_cube.vertex_groups.new(name='Left Upper Leg')
for _i, _w in zip([0, 1, 4, 5, 6, 7, 14, 15, 16, 17, 18, 19, 20, 21, 25, 32, 33, 34, 35, 40, 41, 42, 43, 44, 45, 46, 47, 48, 49, 50, 51, 52, 53, 54, 55, 56, 57, 58, 59, 70, 71, 72, 73, 76, 77, 78, 79, 80, 81, 82, 83, 240, 289, 290, 291, 292, 293, 294, 295, 296, 297, 298, 299, 300, 301, 302, 303, 304, 305, 306, 307, 308, 309, 310, 311, 312, 313, 314, 315, 316, 317, 318, 319, 320, 321, 322, 323, 324, 351, 352, 353, 354, 358, 365, 366, 367, 368], [0.9111, 0.9302, 0.0, 0.0, 4.068e-05, 0.0102, 0.0, 0.0, 0.0, 0.0, 0.0, 0.0, 0.09472, 0.2192, 0.0, 0.0, 0.0, 0.0, 0.0, 0.3672, 0.3563, 0.3715, 0.5833, 0.7049, 0.7066, 0.7387, 0.7923, 0.2119, 0.3084, 0.2004, 0.2053, 0.0259, 0.04541, 0.02651, 0.01889, 0.0, 0.0, 0.7928, 0.825, 0.0, 0.0, 0.0, 0.0, 0.3747, 0.3487, 0.7294, 0.7552, 0.2107, 0.1916, 0.00784, 0.03043, 0.0009922, 0.9501, 0.9544, 0.9865, 0.9866, 0.9778, 0.9749, 0.7667, 0.8053, 0.9701, 0.9758, 0.9357, 0.9276, 0.9651, 0.965, 0.9614, 0.958, 0.9447, 0.9417, 0.9404, 0.9429, 0.9389, 0.9326, 0.9191, 0.9156, 0.9757, 0.9796, 0.9473, 0.9401, 0.8237, 0.8535, 0.08533, 0.08472, 0.08987, 0.1229, 0.0833, 0.08129, 0.0, 0.0, 0.0669, 0.1733, 0.0, 0.0, 0.0, 0.0, 0.0]): _vg.add([_i], _w, 'REPLACE')
_vg = ob_cube.vertex_groups.new(name='Left Lower Leg')
for _i, _w in zip([36, 37, 38, 39, 40, 41, 42, 43, 44, 45, 46, 47, 48, 49, 50, 51, 52, 53, 54, 55, 74, 75, 76, 77, 78, 79, 80, 81, 82, 83, 173, 174, 175, 176, 177, 185, 186, 189, 229, 230, 231, 232, 233, 234, 235, 236, 237, 238, 239, 240, 241, 242, 243, 244, 245, 246, 247, 248, 249, 250, 251, 252, 253, 254, 255, 256, 257, 258, 259, 260, 261, 262, 263, 264, 265, 266, 267, 268, 269, 270, 271, 272, 273, 274, 275, 276, 277, 278, 279, 280, 281, 282, 283, 285, 301, 302, 303, 304, 305, 306, 307, 308, 309, 310, 311, 312, 319, 320, 321, 322, 323, 324], [0.8964, 0.7611, 0.8959, 0.7845, 0.6325, 0.6429, 0.6278, 0.4164, 0.2937, 0.2921, 0.2609, 0.2073, 0.7879, 0.6914, 0.7991, 0.7943, 0.9614, 0.9517, 0.9609, 0.9649, 0.9055, 0.3016, 0.625, 0.6509, 0.2698, 0.2443, 0.7891, 0.808, 0.9706, 0.9589, 0.4805, 0.155, 0.4915, 0.1346, 0.5425, 0.1373, 0.007656, 0.128, 0.9882, 0.9877, 0.9877, 0.9877, 0.9879, 0.9867, 0.9749, 0.9797, 0.9762, 0.9772, 0.9841, 0.9729, 0.9798, 0.9882, 0.9824, 0.9879, 0.9865, 0.9892, 0.9769, 0.9865, 0.9876, 0.9878, 0.9788, 0.9834, 0.9881, 0.9884, 0.9922, 0.9854, 0.9871, 0.9878, 0.9431, 0.8917, 0.7779, 0.949, 0.9436, 0.8971, 0.9691, 0.953, 0.9703, 0.952, 0.9273, 0.9711, 0.9671, 0.9463, 0.9448, 0.8989, 0.9086, 0.7965, 0.9684, 0.9519, 0.9471, 0.9037, 0.9662, 0.9461, 0.01804, 0.01143, 0.01552, 0.01663, 0.0196, 0.02419, 0.0404, 0.04922, 0.05826, 0.05599, 0.05884, 0.06452, 0.07519, 0.07936, 0.9142, 0.9149, 0.9098, 0.8769, 0.9162, 0.9185]): _vg.add([_i], _w, 'REPLACE')
_vg = ob_cube.vertex_groups.new(name='Left Foot')
for _i, _w in zip([36, 37, 38, 39, 74, 75, 173, 174, 175, 176, 177, 178, 179, 180, 181, 182, 183, 184, 185, 186, 187, 188, 189, 190, 259, 260, 261, 262, 263, 264, 265, 266, 267, 268, 269, 270, 271, 272, 273, 274, 275, 276, 277, 278, 279, 280, 281, 282, 283, 284, 285, 286, 287, 288], [0.1034, 0.2388, 0.104, 0.2154, 0.09427, 0.6984, 0.5195, 0.845, 0.5084, 0.8654, 0.4575, 0.9807, 0.9993, 0.9921, 0.9885, 0.999, 0.9978, 0.9938, 0.8627, 0.9712, 0.9999, 0.9836, 0.872, 0.9854, 0.05646, 0.1079, 0.2219, 0.05035, 0.05593, 0.1026, 0.009938, 0.04277, 0.007703, 0.04485, 0.07229, 0.0055, 0.0143, 0.05321, 0.05458, 0.1008, 0.09104, 0.2032, 0.01104, 0.04481, 0.05236, 0.09596, 0.01587, 0.05331, 0.966, 0.9979, 0.9693, 0.997, 0.9884, 0.9995]): _vg.add([_i], _w, 'REPLACE')
_vg = ob_cube.vertex_groups.new(name='Right Upper Leg')
for _i, _w in zip([4, 7, 17, 18, 20, 21, 24, 32, 33, 34, 35, 56, 62, 71, 72, 296, 351, 353, 354, 357, 365, 366, 367, 368], [0.0, 0.0, 0.0, 0.0, 0.04106, 0.04197, 0.0, 0.0, 0.0, 0.0, 0.0, 0.0, 0.0, 0.002958, 0.0, 0.0004758, 0.0, 0.06552, 0.1492, 0.0, 0.0, 0.0, 0.0, 0.0]): _vg.add([_i], _w, 'REPLACE')
_vg = ob_cube.vertex_groups.new(name='Right Lower Leg')
_vg = ob_cube.vertex_groups.new(name='Right Foot')
_m = ob_cube.modifiers.new('Armature', 'ARMATURE')
_m.object = ob_armature
_m = ob_cube.modifiers.new('Mirror', 'MIRROR')

# ---- collection membership
scene.collection.objects.link(ob_empty)
col_collection_1.objects.link(ob_armature)
col_collection_1.objects.link(ob_cube)

# ---- scene / render settings (as saved in the file)
scene.frame_start = 1; scene.frame_end = 250; scene.frame_set(1)
scene.render.engine = 'BLENDER_EEVEE_NEXT'
scene.render.resolution_percentage = 50
scene.render.dither_intensity = 0.0
scene.cycles.use_denoising = False
scene.cycles.samples = 128
scene.cycles.sampling_pattern = 'TABULATED_SOBOL'
scene.cycles.use_adaptive_sampling = False
scene.cycles.use_light_tree = False
scene.cycles.blur_glossy = 0.0
scene.cycles.sample_clamp_indirect = 0.0
scene.view_settings.view_transform = 'Standard'
bpy.context.view_layer.update()

# ---- added for rendering (the .blend has no active camera and no usable light): camera, sun
cam_auto = bpy.data.cameras.new('AutoCamera')
cam_auto.lens = 50.0
cam_auto.sensor_width = 36.0
cam_auto.clip_end = 1000.0
ob_auto_camera = bpy.data.objects.new('AutoCamera', cam_auto)
scene.collection.objects.link(ob_auto_camera)
ob_auto_camera.location = (12.2558, -14.7016, 13.6533)
ob_auto_camera.rotation_euler = (1.09748, -7.21219e-08, 0.694738)
scene.camera = ob_auto_camera
light_auto_sun = bpy.data.lights.new('AutoSun', 'SUN')
light_auto_sun.energy = 3.0
light_auto_sun.angle = 0.0523599
ob_auto_sun = bpy.data.objects.new('AutoSun', light_auto_sun)
scene.collection.objects.link(ob_auto_sun)
ob_auto_sun.rotation_euler = (0.872665, 0.174533, 0.523599)
bpy.context.view_layer.update()
